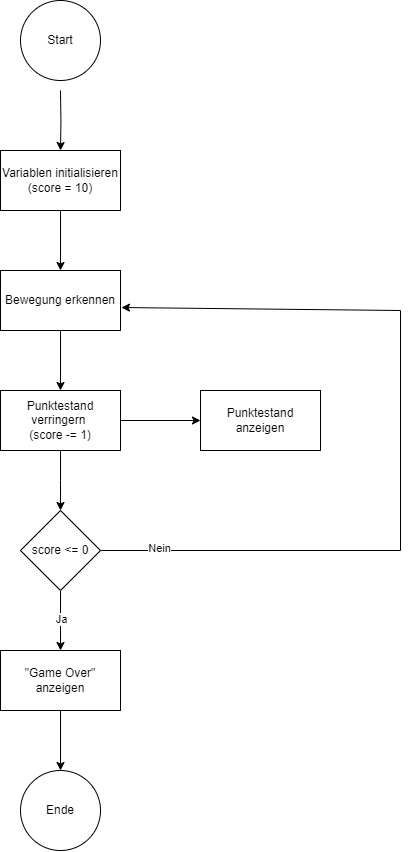

The diagram above was exported from draw.io. Its source (the exported page's mxGraphModel, read from the mxfile embedded in the PNG):
<mxGraphModel dx="2049" dy="1054" grid="1" gridSize="10" guides="1" tooltips="1" connect="1" arrows="1" fold="1" page="1" pageScale="1" pageWidth="827" pageHeight="1169" math="0" shadow="0">
  <root>
    <mxCell id="WIyWlLk6GJQsqaUBKTNV-0" />
    <mxCell id="WIyWlLk6GJQsqaUBKTNV-1" parent="WIyWlLk6GJQsqaUBKTNV-0" />
    <mxCell id="buy2INBm-ps5Spo7SIk1-9" style="edgeStyle=orthogonalEdgeStyle;rounded=0;orthogonalLoop=1;jettySize=auto;html=1;" edge="1" parent="WIyWlLk6GJQsqaUBKTNV-1" target="buy2INBm-ps5Spo7SIk1-8">
      <mxGeometry relative="1" as="geometry">
        <mxPoint x="180" y="140" as="sourcePoint" />
      </mxGeometry>
    </mxCell>
    <mxCell id="buy2INBm-ps5Spo7SIk1-11" value="" style="edgeStyle=orthogonalEdgeStyle;rounded=0;orthogonalLoop=1;jettySize=auto;html=1;" edge="1" parent="WIyWlLk6GJQsqaUBKTNV-1" source="buy2INBm-ps5Spo7SIk1-8" target="buy2INBm-ps5Spo7SIk1-10">
      <mxGeometry relative="1" as="geometry" />
    </mxCell>
    <mxCell id="buy2INBm-ps5Spo7SIk1-8" value="Variablen initialisieren&lt;div&gt;(score = 10)&lt;/div&gt;" style="rounded=0;whiteSpace=wrap;html=1;" vertex="1" parent="WIyWlLk6GJQsqaUBKTNV-1">
      <mxGeometry x="120" y="200" width="120" height="60" as="geometry" />
    </mxCell>
    <mxCell id="buy2INBm-ps5Spo7SIk1-13" value="" style="edgeStyle=orthogonalEdgeStyle;rounded=0;orthogonalLoop=1;jettySize=auto;html=1;" edge="1" parent="WIyWlLk6GJQsqaUBKTNV-1" source="buy2INBm-ps5Spo7SIk1-10" target="buy2INBm-ps5Spo7SIk1-12">
      <mxGeometry relative="1" as="geometry" />
    </mxCell>
    <mxCell id="buy2INBm-ps5Spo7SIk1-10" value="Bewegung erkennen" style="whiteSpace=wrap;html=1;rounded=0;" vertex="1" parent="WIyWlLk6GJQsqaUBKTNV-1">
      <mxGeometry x="120" y="320" width="120" height="60" as="geometry" />
    </mxCell>
    <mxCell id="buy2INBm-ps5Spo7SIk1-16" value="" style="edgeStyle=orthogonalEdgeStyle;rounded=0;orthogonalLoop=1;jettySize=auto;html=1;" edge="1" parent="WIyWlLk6GJQsqaUBKTNV-1" source="buy2INBm-ps5Spo7SIk1-12" target="buy2INBm-ps5Spo7SIk1-15">
      <mxGeometry relative="1" as="geometry" />
    </mxCell>
    <mxCell id="buy2INBm-ps5Spo7SIk1-18" value="" style="edgeStyle=orthogonalEdgeStyle;rounded=0;orthogonalLoop=1;jettySize=auto;html=1;" edge="1" parent="WIyWlLk6GJQsqaUBKTNV-1" source="buy2INBm-ps5Spo7SIk1-12">
      <mxGeometry relative="1" as="geometry">
        <mxPoint x="180" y="560" as="targetPoint" />
      </mxGeometry>
    </mxCell>
    <mxCell id="buy2INBm-ps5Spo7SIk1-12" value="Punktestand verringern&amp;nbsp;&lt;div&gt;(score -= 1)&lt;/div&gt;" style="whiteSpace=wrap;html=1;rounded=0;" vertex="1" parent="WIyWlLk6GJQsqaUBKTNV-1">
      <mxGeometry x="120" y="440" width="120" height="60" as="geometry" />
    </mxCell>
    <mxCell id="buy2INBm-ps5Spo7SIk1-15" value="Punktestand anzeigen" style="whiteSpace=wrap;html=1;rounded=0;" vertex="1" parent="WIyWlLk6GJQsqaUBKTNV-1">
      <mxGeometry x="320" y="440" width="120" height="60" as="geometry" />
    </mxCell>
    <mxCell id="buy2INBm-ps5Spo7SIk1-20" style="edgeStyle=orthogonalEdgeStyle;rounded=0;orthogonalLoop=1;jettySize=auto;html=1;" edge="1" parent="WIyWlLk6GJQsqaUBKTNV-1" source="buy2INBm-ps5Spo7SIk1-19">
      <mxGeometry relative="1" as="geometry">
        <mxPoint x="180" y="700" as="targetPoint" />
      </mxGeometry>
    </mxCell>
    <mxCell id="buy2INBm-ps5Spo7SIk1-23" value="Ja" style="edgeLabel;html=1;align=center;verticalAlign=middle;resizable=0;points=[];" vertex="1" connectable="0" parent="buy2INBm-ps5Spo7SIk1-20">
      <mxGeometry x="-0.0414" relative="1" as="geometry">
        <mxPoint as="offset" />
      </mxGeometry>
    </mxCell>
    <mxCell id="buy2INBm-ps5Spo7SIk1-19" value="score &amp;lt;= 0" style="rhombus;whiteSpace=wrap;html=1;" vertex="1" parent="WIyWlLk6GJQsqaUBKTNV-1">
      <mxGeometry x="140" y="560" width="80" height="80" as="geometry" />
    </mxCell>
    <mxCell id="buy2INBm-ps5Spo7SIk1-36" value="" style="curved=0;endArrow=classic;html=1;rounded=0;entryX=1.008;entryY=0.617;entryDx=0;entryDy=0;entryPerimeter=0;exitX=1;exitY=0.5;exitDx=0;exitDy=0;" edge="1" parent="WIyWlLk6GJQsqaUBKTNV-1" source="buy2INBm-ps5Spo7SIk1-19" target="buy2INBm-ps5Spo7SIk1-10">
      <mxGeometry width="50" height="50" relative="1" as="geometry">
        <mxPoint x="650" y="480" as="sourcePoint" />
        <mxPoint x="700" y="430" as="targetPoint" />
        <Array as="points">
          <mxPoint x="520" y="600" />
          <mxPoint x="520" y="360" />
        </Array>
      </mxGeometry>
    </mxCell>
    <mxCell id="buy2INBm-ps5Spo7SIk1-38" value="Nein" style="edgeLabel;html=1;align=center;verticalAlign=middle;resizable=0;points=[];" vertex="1" connectable="0" parent="buy2INBm-ps5Spo7SIk1-36">
      <mxGeometry x="-0.8559" y="3" relative="1" as="geometry">
        <mxPoint as="offset" />
      </mxGeometry>
    </mxCell>
    <mxCell id="buy2INBm-ps5Spo7SIk1-40" value="Start" style="ellipse;whiteSpace=wrap;html=1;aspect=fixed;" vertex="1" parent="WIyWlLk6GJQsqaUBKTNV-1">
      <mxGeometry x="140" y="50" width="80" height="80" as="geometry" />
    </mxCell>
    <mxCell id="buy2INBm-ps5Spo7SIk1-44" value="" style="edgeStyle=orthogonalEdgeStyle;rounded=0;orthogonalLoop=1;jettySize=auto;html=1;" edge="1" parent="WIyWlLk6GJQsqaUBKTNV-1" source="buy2INBm-ps5Spo7SIk1-41" target="buy2INBm-ps5Spo7SIk1-43">
      <mxGeometry relative="1" as="geometry" />
    </mxCell>
    <mxCell id="buy2INBm-ps5Spo7SIk1-41" value="&quot;Game Over&quot; anzeigen" style="rounded=0;whiteSpace=wrap;html=1;" vertex="1" parent="WIyWlLk6GJQsqaUBKTNV-1">
      <mxGeometry x="120" y="700" width="120" height="60" as="geometry" />
    </mxCell>
    <mxCell id="buy2INBm-ps5Spo7SIk1-43" value="Ende" style="ellipse;whiteSpace=wrap;html=1;rounded=0;" vertex="1" parent="WIyWlLk6GJQsqaUBKTNV-1">
      <mxGeometry x="140" y="820" width="80" height="80" as="geometry" />
    </mxCell>
  </root>
</mxGraphModel>